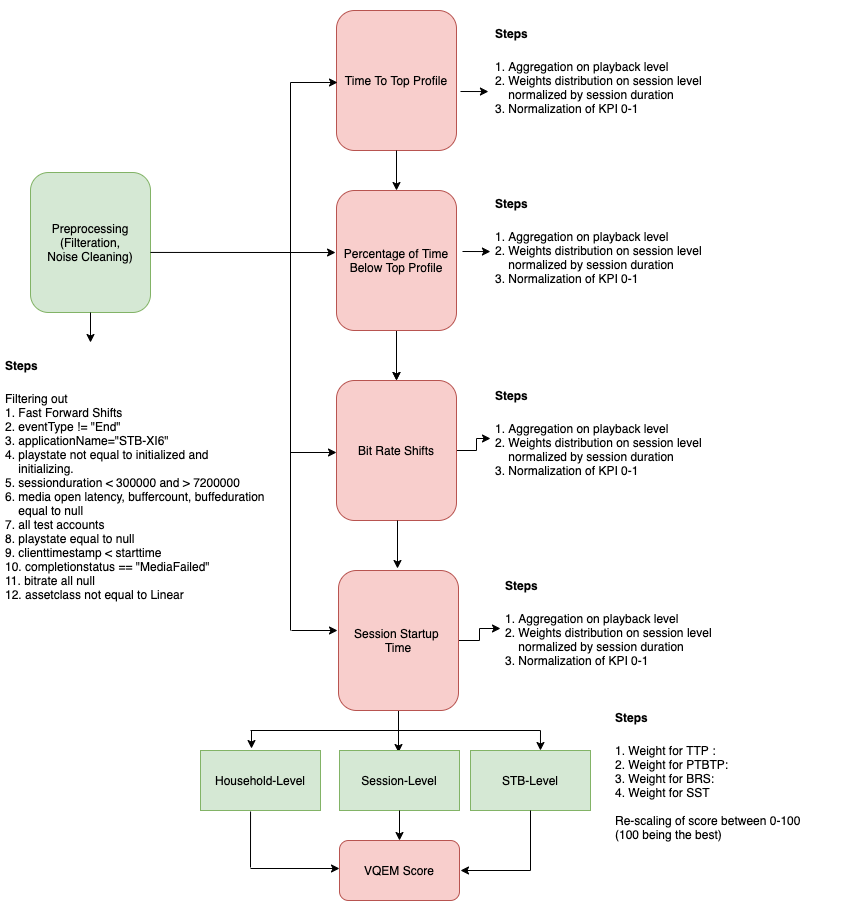

The diagram above was exported from draw.io. Its source (the exported page's mxGraphModel, read from the mxfile embedded in the PNG):
<mxGraphModel dx="1186" dy="640" grid="1" gridSize="10" guides="1" tooltips="1" connect="1" arrows="1" fold="1" page="1" pageScale="1" pageWidth="850" pageHeight="1100" math="0" shadow="0">
  <root>
    <mxCell id="0" />
    <mxCell id="1" parent="0" />
    <mxCell id="ZIlKBakY__LzXmL3yLlI-2" value="Preprocessing&lt;br&gt;(Filteration,&lt;br&gt;Noise Cleaning)" style="rounded=1;whiteSpace=wrap;html=1;fillColor=#d5e8d4;strokeColor=#82b366;" parent="1" vertex="1">
      <mxGeometry x="60" y="222" width="120" height="140" as="geometry" />
    </mxCell>
    <mxCell id="ZIlKBakY__LzXmL3yLlI-3" value="Time To Top Profile" style="rounded=1;whiteSpace=wrap;html=1;fillColor=#f8cecc;strokeColor=#b85450;" parent="1" vertex="1">
      <mxGeometry x="366" y="60" width="120" height="140" as="geometry" />
    </mxCell>
    <mxCell id="ZIlKBakY__LzXmL3yLlI-24" value="" style="edgeStyle=orthogonalEdgeStyle;rounded=0;orthogonalLoop=1;jettySize=auto;html=1;" parent="1" source="ZIlKBakY__LzXmL3yLlI-4" target="ZIlKBakY__LzXmL3yLlI-5" edge="1">
      <mxGeometry relative="1" as="geometry" />
    </mxCell>
    <mxCell id="ZIlKBakY__LzXmL3yLlI-4" value="Percentage of Time Below Top Profile" style="rounded=1;whiteSpace=wrap;html=1;fillColor=#f8cecc;strokeColor=#b85450;" parent="1" vertex="1">
      <mxGeometry x="366" y="240" width="120" height="140" as="geometry" />
    </mxCell>
    <mxCell id="ZIlKBakY__LzXmL3yLlI-33" value="" style="edgeStyle=orthogonalEdgeStyle;rounded=0;orthogonalLoop=1;jettySize=auto;html=1;" parent="1" source="ZIlKBakY__LzXmL3yLlI-5" target="ZIlKBakY__LzXmL3yLlI-16" edge="1">
      <mxGeometry relative="1" as="geometry" />
    </mxCell>
    <mxCell id="ZIlKBakY__LzXmL3yLlI-5" value="Bit Rate Shifts" style="rounded=1;whiteSpace=wrap;html=1;fillColor=#f8cecc;strokeColor=#b85450;" parent="1" vertex="1">
      <mxGeometry x="366" y="430" width="120" height="140" as="geometry" />
    </mxCell>
    <mxCell id="ZIlKBakY__LzXmL3yLlI-7" value="" style="endArrow=none;html=1;exitX=1;exitY=0.571;exitDx=0;exitDy=0;exitPerimeter=0;" parent="1" source="ZIlKBakY__LzXmL3yLlI-2" edge="1">
      <mxGeometry width="50" height="50" relative="1" as="geometry">
        <mxPoint x="400" y="402" as="sourcePoint" />
        <mxPoint x="320" y="302" as="targetPoint" />
      </mxGeometry>
    </mxCell>
    <mxCell id="ZIlKBakY__LzXmL3yLlI-9" value="" style="endArrow=none;html=1;" parent="1" edge="1">
      <mxGeometry width="50" height="50" relative="1" as="geometry">
        <mxPoint x="320" y="680" as="sourcePoint" />
        <mxPoint x="320" y="132" as="targetPoint" />
      </mxGeometry>
    </mxCell>
    <mxCell id="ZIlKBakY__LzXmL3yLlI-10" value="" style="endArrow=classic;html=1;" parent="1" edge="1">
      <mxGeometry width="50" height="50" relative="1" as="geometry">
        <mxPoint x="320" y="132" as="sourcePoint" />
        <mxPoint x="367" y="132" as="targetPoint" />
      </mxGeometry>
    </mxCell>
    <mxCell id="ZIlKBakY__LzXmL3yLlI-11" value="" style="endArrow=classic;html=1;entryX=-0.008;entryY=0.443;entryDx=0;entryDy=0;entryPerimeter=0;" parent="1" target="ZIlKBakY__LzXmL3yLlI-4" edge="1">
      <mxGeometry width="50" height="50" relative="1" as="geometry">
        <mxPoint x="320" y="302" as="sourcePoint" />
        <mxPoint x="360" y="302" as="targetPoint" />
      </mxGeometry>
    </mxCell>
    <mxCell id="ZIlKBakY__LzXmL3yLlI-12" value="" style="endArrow=classic;html=1;" parent="1" edge="1">
      <mxGeometry width="50" height="50" relative="1" as="geometry">
        <mxPoint x="320" y="502" as="sourcePoint" />
        <mxPoint x="366" y="502" as="targetPoint" />
      </mxGeometry>
    </mxCell>
    <mxCell id="ZIlKBakY__LzXmL3yLlI-13" value="&lt;h1&gt;&lt;font style=&quot;font-size: 12px&quot;&gt;Steps&lt;/font&gt;&lt;/h1&gt;&lt;div&gt;&lt;font style=&quot;font-size: 12px&quot;&gt;1. Aggregation on playback level&lt;/font&gt;&lt;/div&gt;&lt;div&gt;&lt;font style=&quot;font-size: 12px&quot;&gt;2. Weights distribution on session level&lt;/font&gt;&lt;/div&gt;&lt;div&gt;&lt;font style=&quot;font-size: 12px&quot;&gt;&amp;nbsp; &amp;nbsp; normalized by session duration&lt;/font&gt;&lt;/div&gt;&lt;div&gt;&lt;font style=&quot;font-size: 12px&quot;&gt;3. Normalization of KPI 0-1&lt;/font&gt;&lt;/div&gt;&lt;div&gt;&lt;font style=&quot;font-size: 12px&quot;&gt;&lt;br&gt;&lt;/font&gt;&lt;/div&gt;" style="text;html=1;strokeColor=none;fillColor=none;spacing=5;spacingTop=-20;whiteSpace=wrap;overflow=hidden;rounded=0;" parent="1" vertex="1">
      <mxGeometry x="520" y="60" width="230" height="132" as="geometry" />
    </mxCell>
    <mxCell id="ZIlKBakY__LzXmL3yLlI-14" value="" style="endArrow=classic;html=1;entryX=-0.009;entryY=0.614;entryDx=0;entryDy=0;entryPerimeter=0;" parent="1" target="ZIlKBakY__LzXmL3yLlI-13" edge="1">
      <mxGeometry width="50" height="50" relative="1" as="geometry">
        <mxPoint x="490" y="141" as="sourcePoint" />
        <mxPoint x="450" y="352" as="targetPoint" />
      </mxGeometry>
    </mxCell>
    <mxCell id="ZIlKBakY__LzXmL3yLlI-15" value="&lt;h1&gt;&lt;font style=&quot;font-size: 12px&quot;&gt;Steps&lt;/font&gt;&lt;/h1&gt;&lt;div&gt;&lt;font style=&quot;font-size: 12px&quot;&gt;1. Aggregation on playback level&lt;/font&gt;&lt;/div&gt;&lt;div&gt;&lt;font style=&quot;font-size: 12px&quot;&gt;2. Weights distribution on session level&amp;nbsp;&amp;nbsp;&lt;/font&gt;&lt;/div&gt;&lt;div&gt;&lt;span&gt;&amp;nbsp; &amp;nbsp; normalized by session duration&lt;/span&gt;&lt;br&gt;&lt;/div&gt;&lt;div&gt;&lt;span&gt;3. Normalization of KPI 0-1&lt;/span&gt;&lt;/div&gt;&lt;div&gt;&lt;font style=&quot;font-size: 12px&quot;&gt;&lt;br&gt;&lt;/font&gt;&lt;/div&gt;" style="text;html=1;strokeColor=none;fillColor=none;spacing=5;spacingTop=-20;whiteSpace=wrap;overflow=hidden;rounded=0;" parent="1" vertex="1">
      <mxGeometry x="520" y="230" width="230" height="132" as="geometry" />
    </mxCell>
    <mxCell id="ZIlKBakY__LzXmL3yLlI-16" value="&lt;h1&gt;&lt;font style=&quot;font-size: 12px&quot;&gt;Steps&lt;/font&gt;&lt;/h1&gt;&lt;div&gt;&lt;font style=&quot;font-size: 12px&quot;&gt;1. Aggregation on playback level&lt;/font&gt;&lt;/div&gt;&lt;div&gt;&lt;font style=&quot;font-size: 12px&quot;&gt;2. Weights distribution on session level&amp;nbsp;&amp;nbsp;&lt;/font&gt;&lt;/div&gt;&lt;div&gt;&lt;span&gt;&amp;nbsp; &amp;nbsp; normalized by session duration&lt;/span&gt;&lt;br&gt;&lt;/div&gt;&lt;div&gt;&lt;span&gt;3. Normalization of KPI 0-1&lt;/span&gt;&lt;/div&gt;&lt;div&gt;&lt;font style=&quot;font-size: 12px&quot;&gt;&lt;br&gt;&lt;/font&gt;&lt;/div&gt;" style="text;html=1;strokeColor=none;fillColor=none;spacing=5;spacingTop=-20;whiteSpace=wrap;overflow=hidden;rounded=0;" parent="1" vertex="1">
      <mxGeometry x="520" y="422" width="230" height="132" as="geometry" />
    </mxCell>
    <mxCell id="ZIlKBakY__LzXmL3yLlI-17" value="" style="endArrow=classic;html=1;entryX=-0.009;entryY=0.614;entryDx=0;entryDy=0;entryPerimeter=0;" parent="1" edge="1">
      <mxGeometry width="50" height="50" relative="1" as="geometry">
        <mxPoint x="492" y="301" as="sourcePoint" />
        <mxPoint x="519.9300000000001" y="301.048" as="targetPoint" />
      </mxGeometry>
    </mxCell>
    <mxCell id="ZIlKBakY__LzXmL3yLlI-18" value="" style="endArrow=classic;html=1;" parent="1" source="ZIlKBakY__LzXmL3yLlI-3" target="ZIlKBakY__LzXmL3yLlI-4" edge="1">
      <mxGeometry width="50" height="50" relative="1" as="geometry">
        <mxPoint x="400" y="402" as="sourcePoint" />
        <mxPoint x="450" y="352" as="targetPoint" />
      </mxGeometry>
    </mxCell>
    <mxCell id="ZIlKBakY__LzXmL3yLlI-22" value="" style="endArrow=classic;html=1;entryX=0.5;entryY=0;entryDx=0;entryDy=0;" parent="1" target="ZIlKBakY__LzXmL3yLlI-5" edge="1">
      <mxGeometry width="50" height="50" relative="1" as="geometry">
        <mxPoint x="426" y="382" as="sourcePoint" />
        <mxPoint x="450" y="352" as="targetPoint" />
      </mxGeometry>
    </mxCell>
    <mxCell id="ZIlKBakY__LzXmL3yLlI-25" value="" style="endArrow=classic;html=1;entryX=0.5;entryY=0;entryDx=0;entryDy=0;" parent="1" edge="1">
      <mxGeometry width="50" height="50" relative="1" as="geometry">
        <mxPoint x="427" y="570" as="sourcePoint" />
        <mxPoint x="427" y="618" as="targetPoint" />
      </mxGeometry>
    </mxCell>
    <mxCell id="ZIlKBakY__LzXmL3yLlI-28" value="&lt;h1&gt;&lt;font style=&quot;font-size: 12px&quot;&gt;Steps&lt;/font&gt;&lt;/h1&gt;&lt;div&gt;1. Weight for TTP :&amp;nbsp;&lt;/div&gt;&lt;div&gt;2. Weight for PTBTP:&amp;nbsp;&lt;/div&gt;&lt;div&gt;3. Weight for BRS:&amp;nbsp;&lt;/div&gt;&lt;div&gt;4. Weight for SST&lt;/div&gt;&lt;div&gt;&lt;br&gt;&lt;/div&gt;&lt;div&gt;Re-scaling of score between 0-100&lt;/div&gt;&lt;div&gt;(100 being the best)&lt;/div&gt;" style="text;html=1;strokeColor=none;fillColor=none;spacing=5;spacingTop=-20;whiteSpace=wrap;overflow=hidden;rounded=0;" parent="1" vertex="1">
      <mxGeometry x="640" y="744" width="230" height="151" as="geometry" />
    </mxCell>
    <mxCell id="ZIlKBakY__LzXmL3yLlI-29" value="&lt;h1&gt;&lt;font style=&quot;font-size: 12px&quot;&gt;Steps&lt;/font&gt;&lt;/h1&gt;&lt;div&gt;Filtering out&lt;/div&gt;&lt;div&gt;1. Fast Forward Shifts&lt;/div&gt;&lt;div&gt;2. eventType != &quot;End&quot;&lt;/div&gt;&lt;div&gt;3. applicationName=&quot;STB-XI6&quot;&lt;/div&gt;&lt;div&gt;4. playstate not equal to initialized and&amp;nbsp; &amp;nbsp;&lt;/div&gt;&lt;div&gt;&lt;span&gt;&amp;nbsp; &amp;nbsp; initializing.&lt;/span&gt;&lt;br&gt;&lt;/div&gt;&lt;div&gt;&lt;span&gt;5. sessionduration &amp;lt; 300000 and &amp;gt; 7200000&lt;/span&gt;&lt;/div&gt;&lt;div&gt;&lt;span&gt;6. media open latency, buffercount, buffeduration&amp;nbsp;&lt;/span&gt;&lt;/div&gt;&lt;div&gt;&lt;span&gt;&amp;nbsp; &amp;nbsp; equal to null&lt;/span&gt;&lt;br&gt;&lt;/div&gt;&lt;div&gt;&lt;span&gt;7. all test accounts&lt;/span&gt;&lt;/div&gt;&lt;div&gt;&lt;span&gt;8. playstate equal to null&lt;/span&gt;&lt;/div&gt;&lt;div&gt;&lt;span&gt;9. clienttimestamp &amp;lt; starttime&lt;/span&gt;&lt;/div&gt;&lt;div&gt;&lt;span&gt;10. completionstatus == &quot;MediaFailed&quot;&lt;/span&gt;&lt;/div&gt;&lt;div&gt;&lt;span&gt;11. bitrate all null&lt;/span&gt;&lt;/div&gt;&lt;div&gt;&lt;span&gt;12. assetclass not equal to Linear&lt;/span&gt;&lt;/div&gt;&lt;div&gt;&lt;br&gt;&lt;/div&gt;&lt;div&gt;&lt;span&gt;&lt;br&gt;&lt;/span&gt;&lt;/div&gt;&lt;div&gt;&lt;font style=&quot;font-size: 12px&quot;&gt;&lt;br&gt;&lt;/font&gt;&lt;/div&gt;" style="text;html=1;strokeColor=none;fillColor=none;spacing=5;spacingTop=-20;whiteSpace=wrap;overflow=hidden;rounded=0;" parent="1" vertex="1">
      <mxGeometry x="30" y="392" width="280" height="300" as="geometry" />
    </mxCell>
    <mxCell id="ZIlKBakY__LzXmL3yLlI-30" value="" style="endArrow=classic;html=1;exitX=0.5;exitY=1;exitDx=0;exitDy=0;" parent="1" source="ZIlKBakY__LzXmL3yLlI-2" edge="1">
      <mxGeometry width="50" height="50" relative="1" as="geometry">
        <mxPoint x="400" y="432" as="sourcePoint" />
        <mxPoint x="120" y="392" as="targetPoint" />
      </mxGeometry>
    </mxCell>
    <mxCell id="ZOZBT9g5ohZrL8WdrX7I-5" value="" style="edgeStyle=orthogonalEdgeStyle;rounded=0;orthogonalLoop=1;jettySize=auto;html=1;" parent="1" source="ZOZBT9g5ohZrL8WdrX7I-1" target="ZOZBT9g5ohZrL8WdrX7I-2" edge="1">
      <mxGeometry relative="1" as="geometry" />
    </mxCell>
    <mxCell id="ZOZBT9g5ohZrL8WdrX7I-7" value="" style="edgeStyle=orthogonalEdgeStyle;rounded=0;orthogonalLoop=1;jettySize=auto;html=1;" parent="1" source="ZOZBT9g5ohZrL8WdrX7I-1" edge="1">
      <mxGeometry relative="1" as="geometry">
        <mxPoint x="428" y="802" as="targetPoint" />
      </mxGeometry>
    </mxCell>
    <mxCell id="ZOZBT9g5ohZrL8WdrX7I-1" value="Session Startup &lt;br&gt;Time" style="rounded=1;whiteSpace=wrap;html=1;fillColor=#f8cecc;strokeColor=#b85450;" parent="1" vertex="1">
      <mxGeometry x="368" y="620" width="120" height="140" as="geometry" />
    </mxCell>
    <mxCell id="ZOZBT9g5ohZrL8WdrX7I-2" value="&lt;h1&gt;&lt;font style=&quot;font-size: 12px&quot;&gt;Steps&lt;/font&gt;&lt;/h1&gt;&lt;div&gt;&lt;font style=&quot;font-size: 12px&quot;&gt;1. Aggregation on playback level&lt;/font&gt;&lt;/div&gt;&lt;div&gt;&lt;font style=&quot;font-size: 12px&quot;&gt;2. Weights distribution on session level&amp;nbsp;&amp;nbsp;&lt;/font&gt;&lt;/div&gt;&lt;div&gt;&lt;span&gt;&amp;nbsp; &amp;nbsp; normalized by session duration&lt;/span&gt;&lt;br&gt;&lt;/div&gt;&lt;div&gt;&lt;span&gt;3. Normalization of KPI 0-1&lt;/span&gt;&lt;/div&gt;&lt;div&gt;&lt;font style=&quot;font-size: 12px&quot;&gt;&lt;br&gt;&lt;/font&gt;&lt;/div&gt;" style="text;html=1;strokeColor=none;fillColor=none;spacing=5;spacingTop=-20;whiteSpace=wrap;overflow=hidden;rounded=0;" parent="1" vertex="1">
      <mxGeometry x="530" y="612" width="230" height="132" as="geometry" />
    </mxCell>
    <mxCell id="RgVGgfgcX6J12BuZS7eQ-1" value="Household-Level" style="rounded=0;whiteSpace=wrap;html=1;fillColor=#d5e8d4;strokeColor=#82b366;" vertex="1" parent="1">
      <mxGeometry x="230" y="800" width="120" height="60" as="geometry" />
    </mxCell>
    <mxCell id="RgVGgfgcX6J12BuZS7eQ-2" value="" style="endArrow=classic;html=1;" edge="1" parent="1">
      <mxGeometry width="50" height="50" relative="1" as="geometry">
        <mxPoint x="321" y="680" as="sourcePoint" />
        <mxPoint x="367" y="680" as="targetPoint" />
      </mxGeometry>
    </mxCell>
    <mxCell id="RgVGgfgcX6J12BuZS7eQ-3" value="Session-Level" style="rounded=0;whiteSpace=wrap;html=1;fillColor=#d5e8d4;strokeColor=#82b366;" vertex="1" parent="1">
      <mxGeometry x="369" y="800" width="120" height="60" as="geometry" />
    </mxCell>
    <mxCell id="RgVGgfgcX6J12BuZS7eQ-4" value="STB-Level" style="rounded=0;whiteSpace=wrap;html=1;fillColor=#d5e8d4;strokeColor=#82b366;" vertex="1" parent="1">
      <mxGeometry x="500" y="800" width="120" height="60" as="geometry" />
    </mxCell>
    <mxCell id="RgVGgfgcX6J12BuZS7eQ-5" value="" style="endArrow=none;html=1;" edge="1" parent="1">
      <mxGeometry width="50" height="50" relative="1" as="geometry">
        <mxPoint x="280" y="780" as="sourcePoint" />
        <mxPoint x="570" y="780" as="targetPoint" />
      </mxGeometry>
    </mxCell>
    <mxCell id="RgVGgfgcX6J12BuZS7eQ-6" value="" style="endArrow=classic;html=1;entryX=0.425;entryY=-0.033;entryDx=0;entryDy=0;entryPerimeter=0;" edge="1" parent="1" target="RgVGgfgcX6J12BuZS7eQ-1">
      <mxGeometry width="50" height="50" relative="1" as="geometry">
        <mxPoint x="281" y="780" as="sourcePoint" />
        <mxPoint x="450" y="650" as="targetPoint" />
      </mxGeometry>
    </mxCell>
    <mxCell id="RgVGgfgcX6J12BuZS7eQ-7" value="" style="endArrow=classic;html=1;entryX=0.583;entryY=0;entryDx=0;entryDy=0;entryPerimeter=0;" edge="1" parent="1" target="RgVGgfgcX6J12BuZS7eQ-4">
      <mxGeometry width="50" height="50" relative="1" as="geometry">
        <mxPoint x="570" y="780" as="sourcePoint" />
        <mxPoint x="339" y="808.02" as="targetPoint" />
      </mxGeometry>
    </mxCell>
    <mxCell id="RgVGgfgcX6J12BuZS7eQ-8" value="VQEM Score" style="rounded=1;whiteSpace=wrap;html=1;fillColor=#f8cecc;strokeColor=#b85450;" vertex="1" parent="1">
      <mxGeometry x="369" y="890" width="120" height="60" as="geometry" />
    </mxCell>
    <mxCell id="RgVGgfgcX6J12BuZS7eQ-9" value="" style="endArrow=classic;html=1;entryX=0.5;entryY=0;entryDx=0;entryDy=0;exitX=0.5;exitY=1;exitDx=0;exitDy=0;" edge="1" parent="1" source="RgVGgfgcX6J12BuZS7eQ-3" target="RgVGgfgcX6J12BuZS7eQ-8">
      <mxGeometry width="50" height="50" relative="1" as="geometry">
        <mxPoint x="400" y="830" as="sourcePoint" />
        <mxPoint x="450" y="780" as="targetPoint" />
      </mxGeometry>
    </mxCell>
    <mxCell id="RgVGgfgcX6J12BuZS7eQ-10" value="" style="endArrow=none;html=1;entryX=0.417;entryY=1.067;entryDx=0;entryDy=0;entryPerimeter=0;" edge="1" parent="1">
      <mxGeometry width="50" height="50" relative="1" as="geometry">
        <mxPoint x="280" y="917" as="sourcePoint" />
        <mxPoint x="280.03999999999996" y="861.02" as="targetPoint" />
      </mxGeometry>
    </mxCell>
    <mxCell id="RgVGgfgcX6J12BuZS7eQ-11" value="" style="endArrow=classic;html=1;entryX=0;entryY=0.5;entryDx=0;entryDy=0;" edge="1" parent="1">
      <mxGeometry width="50" height="50" relative="1" as="geometry">
        <mxPoint x="280" y="918" as="sourcePoint" />
        <mxPoint x="369" y="918" as="targetPoint" />
      </mxGeometry>
    </mxCell>
    <mxCell id="RgVGgfgcX6J12BuZS7eQ-12" value="" style="endArrow=none;html=1;entryX=0.5;entryY=1;entryDx=0;entryDy=0;" edge="1" parent="1" target="RgVGgfgcX6J12BuZS7eQ-4">
      <mxGeometry width="50" height="50" relative="1" as="geometry">
        <mxPoint x="560" y="920" as="sourcePoint" />
        <mxPoint x="450" y="780" as="targetPoint" />
      </mxGeometry>
    </mxCell>
    <mxCell id="RgVGgfgcX6J12BuZS7eQ-13" value="" style="endArrow=classic;html=1;" edge="1" parent="1">
      <mxGeometry width="50" height="50" relative="1" as="geometry">
        <mxPoint x="560" y="920" as="sourcePoint" />
        <mxPoint x="490" y="920" as="targetPoint" />
      </mxGeometry>
    </mxCell>
  </root>
</mxGraphModel>